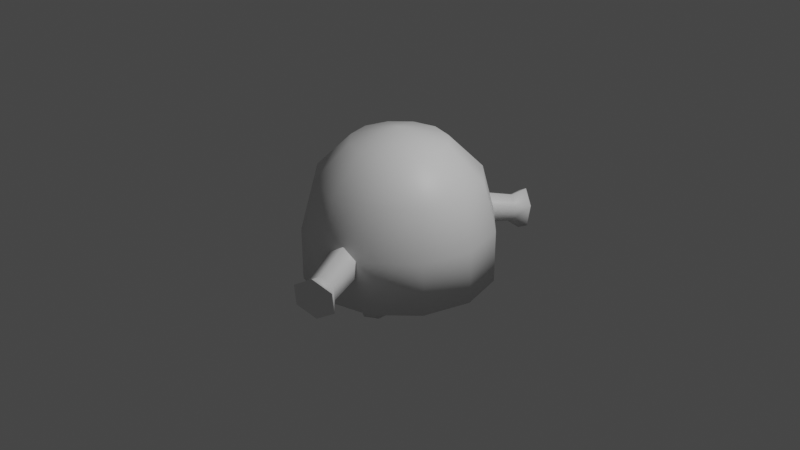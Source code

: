# Source: scary_ghost.blend  (saved by Blender 2.93.20; exported with 4.5.12 LTS)
import bpy
from mathutils import Matrix  # noqa: F401  (used for matrix-valued properties, if any)

bpy.ops.wm.read_factory_settings(use_empty=True)
scene = bpy.context.scene
scene.name = 'Scene'

# ---- collections
col_collection = bpy.data.collections.new('Collection'); scene.collection.children.link(col_collection)

# ---- images (referenced by path relative to the original .blend; pixels are not part of the script)
import os
ASSET_DIR = os.environ.get("B2B_ASSET_DIR", "")  # directory of the original .blend (textures are referenced by path, not embedded)
HERE = os.path.dirname(os.path.abspath(__file__))  # packed textures are extracted next to this script under _unpacked/

def load_image(name, relpath, width, height, colorspace="sRGB"):
    """Load a texture the original file referenced (path relative to the .blend, or extracted next to this script)."""
    p = next((c for c in (os.path.join(HERE, relpath), os.path.join(ASSET_DIR, relpath)) if relpath and os.path.exists(c)), "")
    if p:
        img = bpy.data.images.load(p, check_existing=True)
        img.name = name
    else:  # same state as the original file: an image datablock whose file is absent (Cycles renders it pink)
        img = bpy.data.images.new(name, width, height)
        img.source = "FILE"
        img.filepath = "//" + (relpath or name)
    img.colorspace_settings.name = colorspace
    return img
img_wuhu_png = load_image('wuhu.png', 'wuhu.png', 1024, 1024, 'sRGB')

# ---- materials (node trees are filled in below, after node groups)
mat_material_001 = bpy.data.materials.new('Material.001')
mat_material_001.use_transparent_shadow = False

# ---- material node trees
mat_material_001.use_nodes = True; mat_material_001.node_tree.nodes.clear()
_N = mat_material_001.node_tree.nodes; _L = mat_material_001.node_tree.links
n0 = _N.new('ShaderNodeBsdfPrincipled'); n0.name = 'Principled BSDF'; n0.location = (10, 300)
n0.distribution = 'GGX'
n0.subsurface_method = 'BURLEY'
n0.inputs[3].default_value = 1.45
n0.inputs[27].default_value = (0.0, 0.0, 0.0, 1.0)
n0.inputs[28].default_value = 1.0
n1 = _N.new('ShaderNodeOutputMaterial'); n1.name = 'Material Output'; n1.location = (300, 300)
n2 = _N.new('ShaderNodeTexImage'); n2.name = 'Image Texture'; n2.location = (-239, 26)
n2.image = img_wuhu_png
_L.new(n0.outputs[0], n1.inputs[0])
n1.is_active_output = True

# ---- world
world_world = bpy.data.worlds.new('World'); scene.world = world_world
world_world.use_nodes = True; world_world.node_tree.nodes.clear()
_N = world_world.node_tree.nodes; _L = world_world.node_tree.links
n0 = _N.new('ShaderNodeOutputWorld'); n0.name = 'World Output'; n0.location = (300, 300)
n1 = _N.new('ShaderNodeBackground'); n1.name = 'Background'; n1.location = (10, 300)
n1.inputs[0].default_value = (0.05088, 0.05088, 0.05088, 1.0)
_L.new(n1.outputs[0], n0.inputs[0])
n0.is_active_output = True
world_world.color = (0.05088, 0.05088, 0.05088)
world_world.use_sun_shadow = False
world_world.sun_shadow_jitter_overblur = 0.0

# ---- cameras
cam_camera = bpy.data.cameras.new('Camera')
cam_camera.clip_end = 100.0
cam_camera.ortho_scale = 7.314

# ---- lights
light_light = bpy.data.lights.new('Light', 'POINT')
light_light.transmission_factor = 0.0
light_light.energy = 1000.0
light_light.shadow_soft_size = 0.1
light_light.shadow_maximum_resolution = 0.006
light_light.use_absolute_resolution = True

# ---- meshes
me_sphere_002 = bpy.data.meshes.new('Sphere.002')
me_sphere_002.from_pydata([(0.0, 0.5, 0.866), (0.0, 0.866, 0.5), (0.0, 1.0, -4.371e-08), (0.25, 0.433, 0.866), (0.433, 0.75, 0.5), (0.5, 0.866, -4.371e-08), (0.433, 0.25, 0.866), (0.75, 0.433, 0.5), (0.866, 0.5, -4.371e-08), (0.5, -7.132e-08, 0.866), (0.866, -7.132e-08, 0.5), (1.0, -1.011e-07, -4.371e-08), (0.433, -0.25, 0.866), (0.75, -0.433, 0.5), (0.866, -0.5, -4.371e-08), (0.25, -0.433, 0.866), (0.433, -0.75, 0.5), (0.5, -0.866, -4.371e-08), (-7.105e-15, -1.748e-07, 1.0), (2.881e-08, -0.5, 0.866), (-1.589e-08, -0.866, 0.5), (1.391e-08, -1.0, -4.371e-08), (-0.25, -0.433, 0.866), (-0.433, -0.75, 0.5), (-0.5, -0.866, -4.371e-08), (-0.5, 0.866, -0.5586), (-0.866, 0.5, -0.5586), (-1.0, -7.132e-08, -0.5586), (-0.433, -0.25, 0.866), (-0.75, -0.433, 0.5), (-0.866, -0.5, -4.371e-08), (-0.866, -0.5, -0.5586), (-0.5, -0.866, -0.5586), (-0.5, -8.622e-08, 0.866), (-0.866, -4.151e-08, 0.5), (-1.0, -7.132e-08, -4.371e-08), (1.391e-08, -1.0, -0.5586), (0.5, -0.866, -0.5586), (-0.433, 0.25, 0.866), (-0.75, 0.433, 0.5), (-0.866, 0.5, -4.371e-08), (0.866, -0.5, -0.5586), (1.0, -1.011e-07, -0.5586), (-0.25, 0.433, 0.866), (-0.433, 0.75, 0.5), (-0.5, 0.866, -4.371e-08), (0.866, 0.5, -0.5586), (0.5, 0.866, -0.5586), (0.0, 1.0, -0.5586), (0.1363, -0.2603, -0.9475), (6.432e-10, -0.1816, -0.9475), (-3.773e-10, -0.2329, -0.8489), (0.0, -0.2139, -0.528), (0.09181, -0.2859, -0.8489), (0.1083, -0.2764, -0.528), (0.09181, -0.3919, -0.8489), (0.1083, -0.4014, -0.528), (-9.645e-09, -0.4449, -0.8489), (-1.093e-08, -0.4639, -0.528), (-0.09181, -0.3919, -0.8489), (-0.1083, -0.4014, -0.528), (-0.09181, -0.2859, -0.8489), (-0.1083, -0.2764, -0.528), (0.1363, -0.4176, -0.9475), (-1.311e-08, -0.4963, -0.9475), (-0.1363, -0.4176, -0.9475), (-0.1363, -0.2603, -0.9475), (0.1363, 0.3927, -0.9475), (6.432e-10, 0.4714, -0.9475), (-3.773e-10, 0.42, -0.8489), (0.0, 0.439, -0.528), (0.09181, 0.367, -0.8489), (0.1083, 0.3765, -0.528), (0.09181, 0.261, -0.8489), (0.1083, 0.2515, -0.528), (-9.645e-09, 0.208, -0.8489), (-1.093e-08, 0.189, -0.528), (-0.09181, 0.261, -0.8489), (-0.1083, 0.2515, -0.528), (-0.09181, 0.367, -0.8489), (-0.1083, 0.3765, -0.528), (0.1363, 0.2353, -0.9475), (-1.311e-08, 0.1566, -0.9475), (-0.1363, 0.2353, -0.9475), (-0.1363, 0.3927, -0.9475), (0.5971, -1.375, -0.2921), (0.4072, -1.433, -0.4053), (0.3587, -1.311, -0.3115), (0.187, -0.8788, -0.274), (0.4866, -1.272, -0.2353), (0.3378, -0.8325, -0.1841), (0.4945, -1.292, -0.08278), (0.3471, -0.856, -0.00428), (0.3745, -1.351, -0.006537), (0.2056, -0.9257, 0.08562), (0.2466, -1.39, -0.08278), (0.05483, -0.972, -0.00428), (0.2387, -1.37, -0.2353), (0.04551, -0.9485, -0.1841), (0.6088, -1.405, -0.06577), (0.4307, -1.493, 0.04741), (0.2408, -1.551, -0.06577), (0.2291, -1.521, -0.2921), (0.2634, 1.469, -0.2921), (0.4301, 1.361, -0.4053), (0.3677, 1.245, -0.3115), (0.1468, 0.8358, -0.274), (0.2554, 1.318, -0.2353), (0.01444, 0.9216, -0.1841), (0.2656, 1.337, -0.08278), (0.02643, 0.9438, -0.00428), (0.388, 1.283, -0.006537), (0.1708, 0.8803, 0.08562), (0.5003, 1.21, -0.08278), (0.3032, 0.7946, -0.00428), (0.4901, 1.192, -0.2353), (0.2912, 0.7723, -0.1841), (0.2785, 1.497, -0.06577), (0.4603, 1.417, 0.04741), (0.627, 1.309, -0.06577), (0.6119, 1.281, -0.2921)], [], [(1, 5, 2), (0, 18, 3), (0, 4, 1), (3, 7, 4), (5, 7, 8), (3, 18, 6), (7, 9, 10), (7, 11, 8), (6, 18, 9), (9, 13, 10), (10, 14, 11), (9, 18, 12), (12, 16, 13), (13, 17, 14), (12, 18, 15), (16, 19, 20), (16, 21, 17), (15, 18, 19), (20, 24, 21), (19, 18, 22), (20, 22, 23), (5, 48, 2), (23, 30, 24), (22, 18, 28), (14, 42, 11), (32, 27, 25), (22, 29, 23), (40, 27, 35), (29, 35, 30), (28, 18, 33), (35, 31, 30), (45, 26, 40), (28, 34, 29), (11, 46, 8), (34, 40, 35), (33, 18, 38), (8, 47, 5), (17, 41, 14), (34, 38, 39), (39, 45, 40), (38, 18, 43), (24, 36, 21), (2, 25, 45), (39, 43, 44), (30, 32, 24), (43, 18, 0), (21, 37, 17), (44, 0, 1), (45, 1, 2), (79, 83, 77), (55, 49, 53), (52, 53, 51), (74, 75, 73), (51, 49, 50), (54, 55, 53), (71, 68, 69), (61, 65, 59), (56, 57, 55), (70, 71, 69), (51, 66, 61), (58, 59, 57), (64, 65, 66), (59, 64, 57), (60, 61, 59), (72, 73, 71), (73, 67, 71), (62, 51, 61), (55, 64, 63), (79, 68, 84), (76, 77, 75), (82, 83, 84), (77, 82, 75), (78, 79, 77), (80, 69, 79), (73, 82, 81), (1, 4, 5), (0, 3, 4), (3, 6, 7), (5, 4, 7), (7, 6, 9), (7, 10, 11), (9, 12, 13), (10, 13, 14), (12, 15, 16), (13, 16, 17), (16, 15, 19), (16, 20, 21), (20, 23, 24), (20, 19, 22), (5, 47, 48), (23, 29, 30), (14, 41, 42), (25, 48, 47), (47, 46, 42), (42, 41, 37), (37, 36, 32), (32, 31, 27), (27, 26, 25), (25, 47, 42), (42, 37, 25), (37, 32, 25), (22, 28, 29), (40, 26, 27), (29, 34, 35), (35, 27, 31), (45, 25, 26), (28, 33, 34), (11, 42, 46), (34, 39, 40), (8, 46, 47), (17, 37, 41), (34, 33, 38), (39, 44, 45), (24, 32, 36), (2, 48, 25), (39, 38, 43), (30, 31, 32), (21, 36, 37), (44, 43, 0), (45, 44, 1), (79, 84, 83), (55, 63, 49), (52, 54, 53), (74, 76, 75), (51, 53, 49), (54, 56, 55), (71, 67, 68), (61, 66, 65), (56, 58, 57), (70, 72, 71), (51, 50, 66), (58, 60, 59), (66, 50, 64), (50, 49, 64), (49, 63, 64), (59, 65, 64), (60, 62, 61), (72, 74, 73), (73, 81, 67), (62, 52, 51), (55, 57, 64), (79, 69, 68), (76, 78, 77), (84, 68, 82), (68, 67, 82), (67, 81, 82), (77, 83, 82), (78, 80, 79), (80, 70, 69), (73, 75, 82), (91, 85, 89), (88, 89, 87), (87, 85, 86), (90, 91, 89), (97, 101, 95), (92, 93, 91), (87, 102, 97), (94, 95, 93), (100, 101, 102), (95, 100, 93), (96, 97, 95), (98, 87, 97), (91, 100, 99), (91, 99, 85), (88, 90, 89), (87, 89, 85), (90, 92, 91), (97, 102, 101), (92, 94, 93), (87, 86, 102), (94, 96, 95), (102, 86, 100), (86, 85, 100), (85, 99, 100), (95, 101, 100), (96, 98, 97), (98, 88, 87), (91, 93, 100), (109, 103, 107), (106, 107, 105), (105, 103, 104), (108, 109, 107), (115, 119, 113), (110, 111, 109), (105, 120, 115), (112, 113, 111), (118, 119, 120), (113, 118, 111), (114, 115, 113), (116, 105, 115), (109, 118, 117), (109, 117, 103), (106, 108, 107), (105, 107, 103), (108, 110, 109), (115, 120, 119), (110, 112, 111), (105, 104, 120), (112, 114, 113), (120, 104, 118), (104, 103, 118), (103, 117, 118), (113, 119, 118), (114, 116, 115), (116, 106, 105), (109, 111, 118)])
me_sphere_002.polygons.foreach_set('use_smooth', [1, 1, 1, 1, 1, 1, 1, 1, 1, 1, 1, 1, 1, 1, 1, 1, 1, 1, 1, 1, 1, 1, 1, 1, 1, 0, 1, 1, 1, 1, 1, 1, 1, 1, 1, 1, 1, 1, 1, 1, 1, 1, 1, 1, 1, 1, 1, 1, 1, 1, 1, 1, 1, 1, 1, 1, 1, 1, 1, 1, 1, 0, 1, 1, 1, 1, 1, 1, 1, 1, 0, 1, 1, 1, 1, 1, 1, 1, 1, 1, 1, 1, 1, 1, 1, 1, 1, 1, 1, 1, 1, 1, 0, 0, 0, 0, 0, 0, 0, 0, 0, 1, 1, 1, 1, 1, 1, 1, 1, 1, 1, 1, 1, 1, 1, 1, 1, 1, 1, 1, 1, 1, 1, 1, 1, 1, 1, 1, 1, 1, 1, 1, 0, 0, 0, 1, 1, 1, 1, 1, 1, 1, 1, 0, 0, 0, 1, 1, 1, 1, 1, 1, 1, 1, 1, 1, 1, 1, 0, 1, 1, 1, 1, 1, 1, 1, 1, 1, 1, 1, 1, 0, 0, 0, 1, 1, 1, 1, 1, 1, 1, 1, 1, 1, 1, 1, 0, 1, 1, 1, 1, 1, 1, 1, 1, 1, 1, 1, 1, 0, 0, 0, 1, 1, 1, 1])
_uv = me_sphere_002.uv_layers.new(name='UVMap')
_uv.uv.foreach_set('vector', [0.75, 0.6667, 0.6667, 0.5, 0.75, 0.5, 0.75, 0.8333, 0.7083, 1.0, 0.6667, 0.8333, 0.75, 0.8333, 0.6667, 0.6667, 0.75, 0.6667, 0.6667, 0.8333, 0.5833, 0.6667, 0.6667, 0.6667, 0.6667, 0.5, 0.5833, 0.6667, 0.5833, 0.5, 0.6667, 0.8333, 0.625, 1.0, 0.5833, 0.8333, 0.5833, 0.6667, 0.5, 0.8333, 0.5, 0.6667, 0.5833, 0.6667, 0.5, 0.5, 0.5833, 0.5, 0.5833, 0.8333, 0.5417, 1.0, 0.5, 0.8333, 0.5, 0.8333, 0.4167, 0.6667, 0.5, 0.6667, 0.5, 0.6667, 0.4167, 0.5, 0.5, 0.5, 0.5, 0.8333, 0.4583, 1.0, 0.4167, 0.8333, 0.4167, 0.8333, 0.3333, 0.6667, 0.4167, 0.6667, 0.4167, 0.6667, 0.3333, 0.5, 0.4167, 0.5, 0.4167, 0.8333, 0.375, 1.0, 0.3333, 0.8333, 0.3333, 0.6667, 0.25, 0.8333, 0.25, 0.6667, 0.3333, 0.6667, 0.25, 0.5, 0.3333, 0.5, 0.3333, 0.8333, 0.2917, 1.0, 0.25, 0.8333, 0.25, 0.6667, 0.1667, 0.5, 0.25, 0.5, 0.25, 0.8333, 0.2083, 1.0, 0.1667, 0.8333, 0.25, 0.6667, 0.1667, 0.8333, 0.1667, 0.6667, 0.6667, 0.5, 0.75, 0.3915, 0.75, 0.5, 0.1667, 0.6667, 0.08333, 0.5, 0.1667, 0.5, 0.1667, 0.8333, 0.125, 1.0, 0.08333, 0.8333, 0.4167, 0.5, 0.5, 0.3915, 0.5, 0.5, 0.7369, 0.3221, 0.6391, 0.2852, 0.6838, 0.1754, 0.1667, 0.8333, 0.08333, 0.6667, 0.1667, 0.6667, 0.9167, 0.5, 1.0, 0.3915, 1.0, 0.5, 0.08333, 0.6667, 0.0, 0.5, 0.08333, 0.5, 0.08333, 0.8333, 0.04167, 1.0, 0.0, 0.8333, 0.0, 0.5, 0.08333, 0.3915, 0.08333, 0.5, 0.8333, 0.5, 0.9167, 0.3915, 0.9167, 0.5, 0.08333, 0.8333, 0.0, 0.6667, 0.08333, 0.6667, 0.5, 0.5, 0.5833, 0.3915, 0.5833, 0.5, 1.0, 0.6667, 0.9167, 0.5, 1.0, 0.5, 1.0, 0.8333, 0.9583, 1.0, 0.9167, 0.8333, 0.5833, 0.5, 0.6667, 0.3915, 0.6667, 0.5, 0.3333, 0.5, 0.4167, 0.3915, 0.4167, 0.5, 1.0, 0.6667, 0.9167, 0.8333, 0.9167, 0.6667, 0.9167, 0.6667, 0.8333, 0.5, 0.9167, 0.5, 0.9167, 0.8333, 0.875, 1.0, 0.8333, 0.8333, 0.1667, 0.5, 0.25, 0.3915, 0.25, 0.5, 0.75, 0.5, 0.8333, 0.3915, 0.8333, 0.5, 0.9167, 0.6667, 0.8333, 0.8333, 0.8333, 0.6667, 0.08333, 0.5, 0.1667, 0.3915, 0.1667, 0.5, 0.8333, 0.8333, 0.7917, 1.0, 0.75, 0.8333, 0.25, 0.5, 0.3333, 0.3915, 0.3333, 0.5, 0.8333, 0.6667, 0.75, 0.8333, 0.75, 0.6667, 0.8333, 0.5, 0.75, 0.6667, 0.75, 0.5, 0.04169, 0.125, 0.08336, 0.125, 0.08336, 0.125, 0.1667, 0.125, 0.2084, 0.125, 0.2084, 0.125, 0.25, 0.25, 0.2084, 0.125, 0.25, 0.125, 0.1667, 0.25, 0.125, 0.125, 0.1667, 0.125, 0.25, 0.125, 0.2084, 0.125, 0.25, 0.125, 0.2084, 0.25, 0.1667, 0.125, 0.2084, 0.125, 0.2084, 0.125, 0.25, 0.125, 0.25, 0.125, 0.04169, 0.125, 0.08336, 0.125, 0.08336, 0.125, 0.1667, 0.25, 0.125, 0.125, 0.1667, 0.125, 0.25, 0.25, 0.2084, 0.125, 0.25, 0.125, 2.203e-05, 0.125, 0.04169, 0.125, 0.04169, 0.125, 0.125, 0.25, 0.08336, 0.125, 0.125, 0.125, 0.1875, 0.002469, 0.1356, 0.03247, 0.1356, 0.09247, 0.08336, 0.125, 0.125, 0.125, 0.125, 0.125, 0.08336, 0.25, 0.04169, 0.125, 0.08336, 0.125, 0.2084, 0.25, 0.1667, 0.125, 0.2084, 0.125, 0.1667, 0.125, 0.2084, 0.125, 0.2084, 0.125, 0.04169, 0.25, 2.203e-05, 0.125, 0.04169, 0.125, 0.1667, 0.125, 0.125, 0.125, 0.1667, 0.125, 0.04169, 0.125, 2.203e-05, 0.125, 0.04169, 0.125, 0.125, 0.25, 0.08336, 0.125, 0.125, 0.125, 0.1875, 0.002469, 0.1356, 0.03247, 0.1356, 0.09247, 0.08336, 0.125, 0.125, 0.125, 0.125, 0.125, 0.08336, 0.25, 0.04169, 0.125, 0.08336, 0.125, 0.04169, 0.25, 2.203e-05, 0.125, 0.04169, 0.125, 0.1667, 0.125, 0.125, 0.125, 0.1667, 0.125, 0.75, 0.6667, 0.6667, 0.6667, 0.6667, 0.5, 0.75, 0.8333, 0.6667, 0.8333, 0.6667, 0.6667, 0.6667, 0.8333, 0.5833, 0.8333, 0.5833, 0.6667, 0.6667, 0.5, 0.6667, 0.6667, 0.5833, 0.6667, 0.5833, 0.6667, 0.5833, 0.8333, 0.5, 0.8333, 0.5833, 0.6667, 0.5, 0.6667, 0.5, 0.5, 0.5, 0.8333, 0.4167, 0.8333, 0.4167, 0.6667, 0.5, 0.6667, 0.4167, 0.6667, 0.4167, 0.5, 0.4167, 0.8333, 0.3333, 0.8333, 0.3333, 0.6667, 0.4167, 0.6667, 0.3333, 0.6667, 0.3333, 0.5, 0.3333, 0.6667, 0.3333, 0.8333, 0.25, 0.8333, 0.3333, 0.6667, 0.25, 0.6667, 0.25, 0.5, 0.25, 0.6667, 0.1667, 0.6667, 0.1667, 0.5, 0.25, 0.6667, 0.25, 0.8333, 0.1667, 0.8333, 0.6667, 0.5, 0.6667, 0.3915, 0.75, 0.3915, 0.1667, 0.6667, 0.08333, 0.6667, 0.08333, 0.5, 0.4167, 0.5, 0.4167, 0.3915, 0.5, 0.3915, 0.6838, 0.1754, 0.7419, 0.1671, 0.7778, 0.1674, 0.7778, 0.1674, 0.8155, 0.183, 0.8318, 0.2201, 0.8318, 0.2201, 0.8392, 0.2527, 0.8297, 0.2803, 0.8297, 0.2803, 0.803, 0.3073, 0.7369, 0.3221, 0.7369, 0.3221, 0.6806, 0.3196, 0.6391, 0.2852, 0.6391, 0.2852, 0.6382, 0.2177, 0.6838, 0.1754, 0.6838, 0.1754, 0.7778, 0.1674, 0.8318, 0.2201, 0.8318, 0.2201, 0.8297, 0.2803, 0.6838, 0.1754, 0.8297, 0.2803, 0.7369, 0.3221, 0.6838, 0.1754, 0.1667, 0.8333, 0.08333, 0.8333, 0.08333, 0.6667, 0.9167, 0.5, 0.9167, 0.3915, 1.0, 0.3915, 0.08333, 0.6667, 0.0, 0.6667, 0.0, 0.5, 0.0, 0.5, 0.0, 0.3915, 0.08333, 0.3915, 0.8333, 0.5, 0.8333, 0.3915, 0.9167, 0.3915, 0.08333, 0.8333, 0.0, 0.8333, 0.0, 0.6667, 0.5, 0.5, 0.5, 0.3915, 0.5833, 0.3915, 1.0, 0.6667, 0.9167, 0.6667, 0.9167, 0.5, 0.5833, 0.5, 0.5833, 0.3915, 0.6667, 0.3915, 0.3333, 0.5, 0.3333, 0.3915, 0.4167, 0.3915, 1.0, 0.6667, 1.0, 0.8333, 0.9167, 0.8333, 0.9167, 0.6667, 0.8333, 0.6667, 0.8333, 0.5, 0.1667, 0.5, 0.1667, 0.3915, 0.25, 0.3915, 0.75, 0.5, 0.75, 0.3915, 0.8333, 0.3915, 0.9167, 0.6667, 0.9167, 0.8333, 0.8333, 0.8333, 0.08333, 0.5, 0.08333, 0.3915, 0.1667, 0.3915, 0.25, 0.5, 0.25, 0.3915, 0.3333, 0.3915, 0.8333, 0.6667, 0.8333, 0.8333, 0.75, 0.8333, 0.8333, 0.5, 0.8333, 0.6667, 0.75, 0.6667, 0.04169, 0.125, 0.04169, 0.125, 0.08336, 0.125, 0.1667, 0.125, 0.1667, 0.125, 0.2084, 0.125, 0.25, 0.25, 0.2084, 0.25, 0.2084, 0.125, 0.1667, 0.25, 0.125, 0.25, 0.125, 0.125, 0.25, 0.125, 0.2084, 0.125, 0.2084, 0.125, 0.2084, 0.25, 0.1667, 0.25, 0.1667, 0.125, 0.2084, 0.125, 0.2084, 0.125, 0.25, 0.125, 0.04169, 0.125, 0.04169, 0.125, 0.08336, 0.125, 0.1667, 0.25, 0.125, 0.25, 0.125, 0.125, 0.25, 0.25, 0.2084, 0.25, 0.2084, 0.125, 2.203e-05, 0.125, 2.203e-05, 0.125, 0.04169, 0.125, 0.125, 0.25, 0.08336, 0.25, 0.08336, 0.125, 0.1356, 0.09247, 0.1875, 0.1225, 0.1875, 0.002469, 0.1875, 0.1225, 0.2395, 0.09247, 0.1875, 0.002469, 0.2395, 0.09247, 0.2395, 0.03247, 0.1875, 0.002469, 0.08336, 0.125, 0.08336, 0.125, 0.125, 0.125, 0.08336, 0.25, 0.04169, 0.25, 0.04169, 0.125, 0.2084, 0.25, 0.1667, 0.25, 0.1667, 0.125, 0.1667, 0.125, 0.1667, 0.125, 0.2084, 0.125, 0.04169, 0.25, 2.203e-05, 0.25, 2.203e-05, 0.125, 0.1667, 0.125, 0.125, 0.125, 0.125, 0.125, 0.04169, 0.125, 2.203e-05, 0.125, 2.203e-05, 0.125, 0.125, 0.25, 0.08336, 0.25, 0.08336, 0.125, 0.1356, 0.09247, 0.1875, 0.1225, 0.1875, 0.002469, 0.1875, 0.1225, 0.2395, 0.09247, 0.1875, 0.002469, 0.2395, 0.09247, 0.2395, 0.03247, 0.1875, 0.002469, 0.08336, 0.125, 0.08336, 0.125, 0.125, 0.125, 0.08336, 0.25, 0.04169, 0.25, 0.04169, 0.125, 0.04169, 0.25, 2.203e-05, 0.25, 2.203e-05, 0.125, 0.1667, 0.125, 0.125, 0.125, 0.125, 0.125, 0.1667, 0.125, 0.2084, 0.125, 0.2084, 0.125, 0.25, 0.25, 0.2084, 0.125, 0.25, 0.125, 0.25, 0.125, 0.2084, 0.125, 0.25, 0.125, 0.2084, 0.25, 0.1667, 0.125, 0.2084, 0.125, 0.04169, 0.125, 0.08336, 0.125, 0.08336, 0.125, 0.1667, 0.25, 0.125, 0.125, 0.1667, 0.125, 2.203e-05, 0.125, 0.04169, 0.125, 0.04169, 0.125, 0.125, 0.25, 0.08336, 0.125, 0.125, 0.125, 0.1875, 0.002469, 0.1356, 0.03247, 0.1356, 0.09247, 0.08336, 0.125, 0.125, 0.125, 0.125, 0.125, 0.08336, 0.25, 0.04169, 0.125, 0.08336, 0.125, 0.04169, 0.25, 2.203e-05, 0.125, 0.04169, 0.125, 0.1667, 0.125, 0.125, 0.125, 0.1667, 0.125, 0.1667, 0.125, 0.1667, 0.125, 0.2084, 0.125, 0.25, 0.25, 0.2084, 0.25, 0.2084, 0.125, 0.25, 0.125, 0.2084, 0.125, 0.2084, 0.125, 0.2084, 0.25, 0.1667, 0.25, 0.1667, 0.125, 0.04169, 0.125, 0.04169, 0.125, 0.08336, 0.125, 0.1667, 0.25, 0.125, 0.25, 0.125, 0.125, 2.203e-05, 0.125, 2.203e-05, 0.125, 0.04169, 0.125, 0.125, 0.25, 0.08336, 0.25, 0.08336, 0.125, 0.1356, 0.09247, 0.1875, 0.1225, 0.1875, 0.002469, 0.1875, 0.1225, 0.2395, 0.09247, 0.1875, 0.002469, 0.2395, 0.09247, 0.2395, 0.03247, 0.1875, 0.002469, 0.08336, 0.125, 0.08336, 0.125, 0.125, 0.125, 0.08336, 0.25, 0.04169, 0.25, 0.04169, 0.125, 0.04169, 0.25, 2.203e-05, 0.25, 2.203e-05, 0.125, 0.1667, 0.125, 0.125, 0.125, 0.125, 0.125, 0.1667, 0.125, 0.2084, 0.125, 0.2084, 0.125, 0.25, 0.25, 0.2084, 0.125, 0.25, 0.125, 0.25, 0.125, 0.2084, 0.125, 0.25, 0.125, 0.2084, 0.25, 0.1667, 0.125, 0.2084, 0.125, 0.04169, 0.125, 0.08336, 0.125, 0.08336, 0.125, 0.1667, 0.25, 0.125, 0.125, 0.1667, 0.125, 2.203e-05, 0.125, 0.04169, 0.125, 0.04169, 0.125, 0.125, 0.25, 0.08336, 0.125, 0.125, 0.125, 0.1875, 0.002469, 0.1356, 0.03247, 0.1356, 0.09247, 0.08336, 0.125, 0.125, 0.125, 0.125, 0.125, 0.08336, 0.25, 0.04169, 0.125, 0.08336, 0.125, 0.04169, 0.25, 2.203e-05, 0.125, 0.04169, 0.125, 0.1667, 0.125, 0.125, 0.125, 0.1667, 0.125, 0.1667, 0.125, 0.1667, 0.125, 0.2084, 0.125, 0.25, 0.25, 0.2084, 0.25, 0.2084, 0.125, 0.25, 0.125, 0.2084, 0.125, 0.2084, 0.125, 0.2084, 0.25, 0.1667, 0.25, 0.1667, 0.125, 0.04169, 0.125, 0.04169, 0.125, 0.08336, 0.125, 0.1667, 0.25, 0.125, 0.25, 0.125, 0.125, 2.203e-05, 0.125, 2.203e-05, 0.125, 0.04169, 0.125, 0.125, 0.25, 0.08336, 0.25, 0.08336, 0.125, 0.1356, 0.09247, 0.1875, 0.1225, 0.1875, 0.002469, 0.1875, 0.1225, 0.2395, 0.09247, 0.1875, 0.002469, 0.2395, 0.09247, 0.2395, 0.03247, 0.1875, 0.002469, 0.08336, 0.125, 0.08336, 0.125, 0.125, 0.125, 0.08336, 0.25, 0.04169, 0.25, 0.04169, 0.125, 0.04169, 0.25, 2.203e-05, 0.25, 2.203e-05, 0.125, 0.1667, 0.125, 0.125, 0.125, 0.125, 0.125])
me_sphere_002.materials.append(mat_material_001)
me_sphere_002.use_remesh_fix_poles = True
me_sphere_002.use_remesh_preserve_attributes = False
me_sphere_002.update()

# ---- objects
ob_light = bpy.data.objects.new('Light', light_light)
ob_camera = bpy.data.objects.new('Camera', cam_camera)
ob_sphere = bpy.data.objects.new('Sphere', me_sphere_002)

# ---- transforms, parenting, visibility, modifiers, constraints
ob_light.location = (4.076, 1.005, 5.904)
ob_light.rotation_euler = (0.6503, 0.05522, 1.866)
ob_light.lock_rotations_4d = False
ob_light.empty_display_type = 'ARROWS'
ob_light.color = (0.0, 0.0, 0.0, 0.0)
ob_light.lineart.crease_threshold = 0.0
ob_camera.location = (7.359, -6.926, 4.958)
ob_camera.rotation_euler = (1.109, 0.0, 0.8149)
ob_camera.lock_rotations_4d = False
ob_camera.empty_display_type = 'ARROWS'
ob_camera.color = (0.0, 0.0, 0.0, 0.0)
ob_camera.display_type = 'WIRE'
ob_camera.lineart.crease_threshold = 0.0
ob_sphere.location = (0.0, 0.0, 0.0)

# ---- collection membership
col_collection.objects.link(ob_light)
col_collection.objects.link(ob_camera)
col_collection.objects.link(ob_sphere)

# ---- scene / render settings (as saved in the file)
scene.camera = ob_camera
scene.frame_start = 1; scene.frame_end = 250; scene.frame_set(1)
scene.render.engine = 'BLENDER_EEVEE_NEXT'
scene.cycles.use_denoising = False
scene.cycles.samples = 128
scene.cycles.sampling_pattern = 'TABULATED_SOBOL'
scene.cycles.use_adaptive_sampling = False
scene.cycles.use_light_tree = False
scene.view_settings.view_transform = 'Filmic'
bpy.context.view_layer.update()
